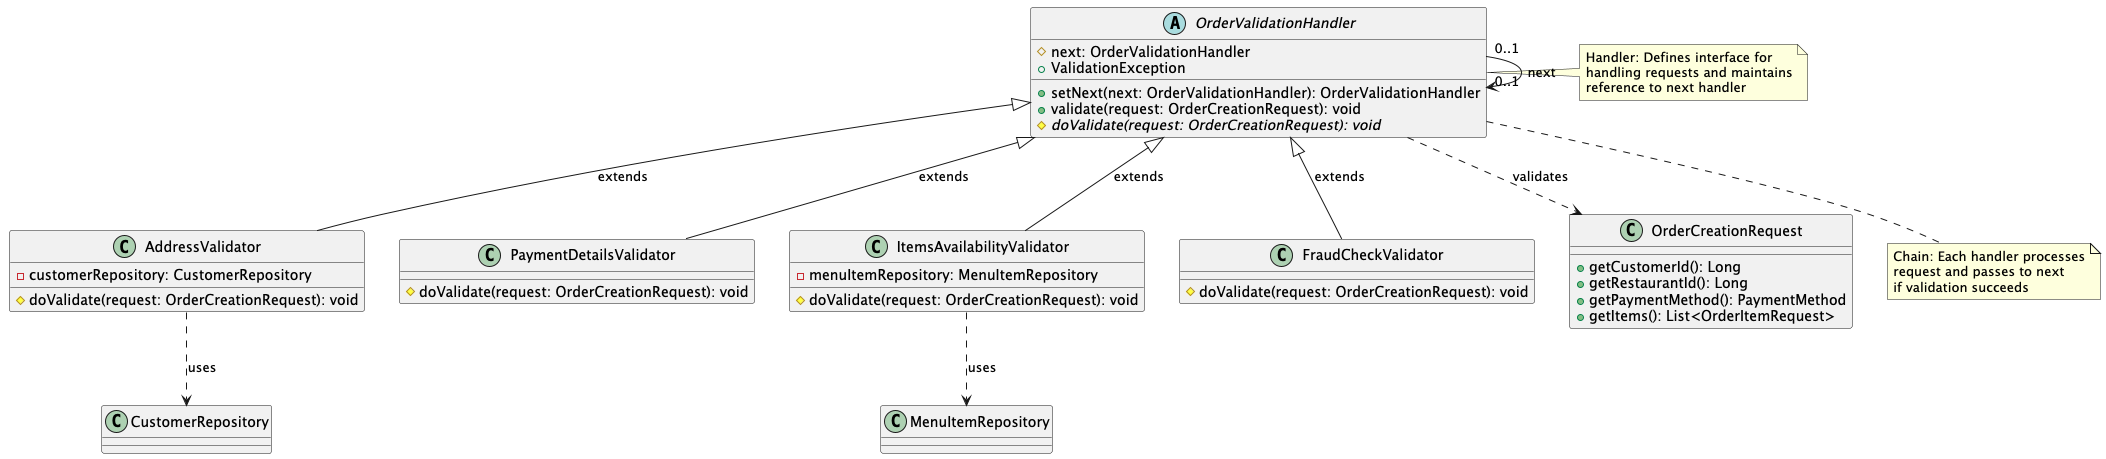

The diagram above was rendered by PlantUML. Its source (embedded in the PNG):
@startuml Chain of Responsibility Pattern - Order Validation Chain

abstract class OrderValidationHandler {
    # next: OrderValidationHandler
    + setNext(next: OrderValidationHandler): OrderValidationHandler
    + validate(request: OrderCreationRequest): void
    # {abstract} doValidate(request: OrderCreationRequest): void
    + ValidationException
}

class AddressValidator {
    - customerRepository: CustomerRepository
    # doValidate(request: OrderCreationRequest): void
}

class PaymentDetailsValidator {
    # doValidate(request: OrderCreationRequest): void
}

class ItemsAvailabilityValidator {
    - menuItemRepository: MenuItemRepository
    # doValidate(request: OrderCreationRequest): void
}

class FraudCheckValidator {
    # doValidate(request: OrderCreationRequest): void
}

class OrderCreationRequest {
    + getCustomerId(): Long
    + getRestaurantId(): Long
    + getPaymentMethod(): PaymentMethod
    + getItems(): List<OrderItemRequest>
}

' Relationships
OrderValidationHandler <|-- AddressValidator : extends
OrderValidationHandler <|-- PaymentDetailsValidator : extends
OrderValidationHandler <|-- ItemsAvailabilityValidator : extends
OrderValidationHandler <|-- FraudCheckValidator : extends
OrderValidationHandler "0..1" --> "0..1" OrderValidationHandler : next
OrderValidationHandler ..> OrderCreationRequest : validates
AddressValidator ..> CustomerRepository : uses
ItemsAvailabilityValidator ..> MenuItemRepository : uses

note right of OrderValidationHandler
    Handler: Defines interface for
    handling requests and maintains
    reference to next handler
end note

note bottom of OrderValidationHandler
    Chain: Each handler processes
    request and passes to next
    if validation succeeds
end note

@enduml